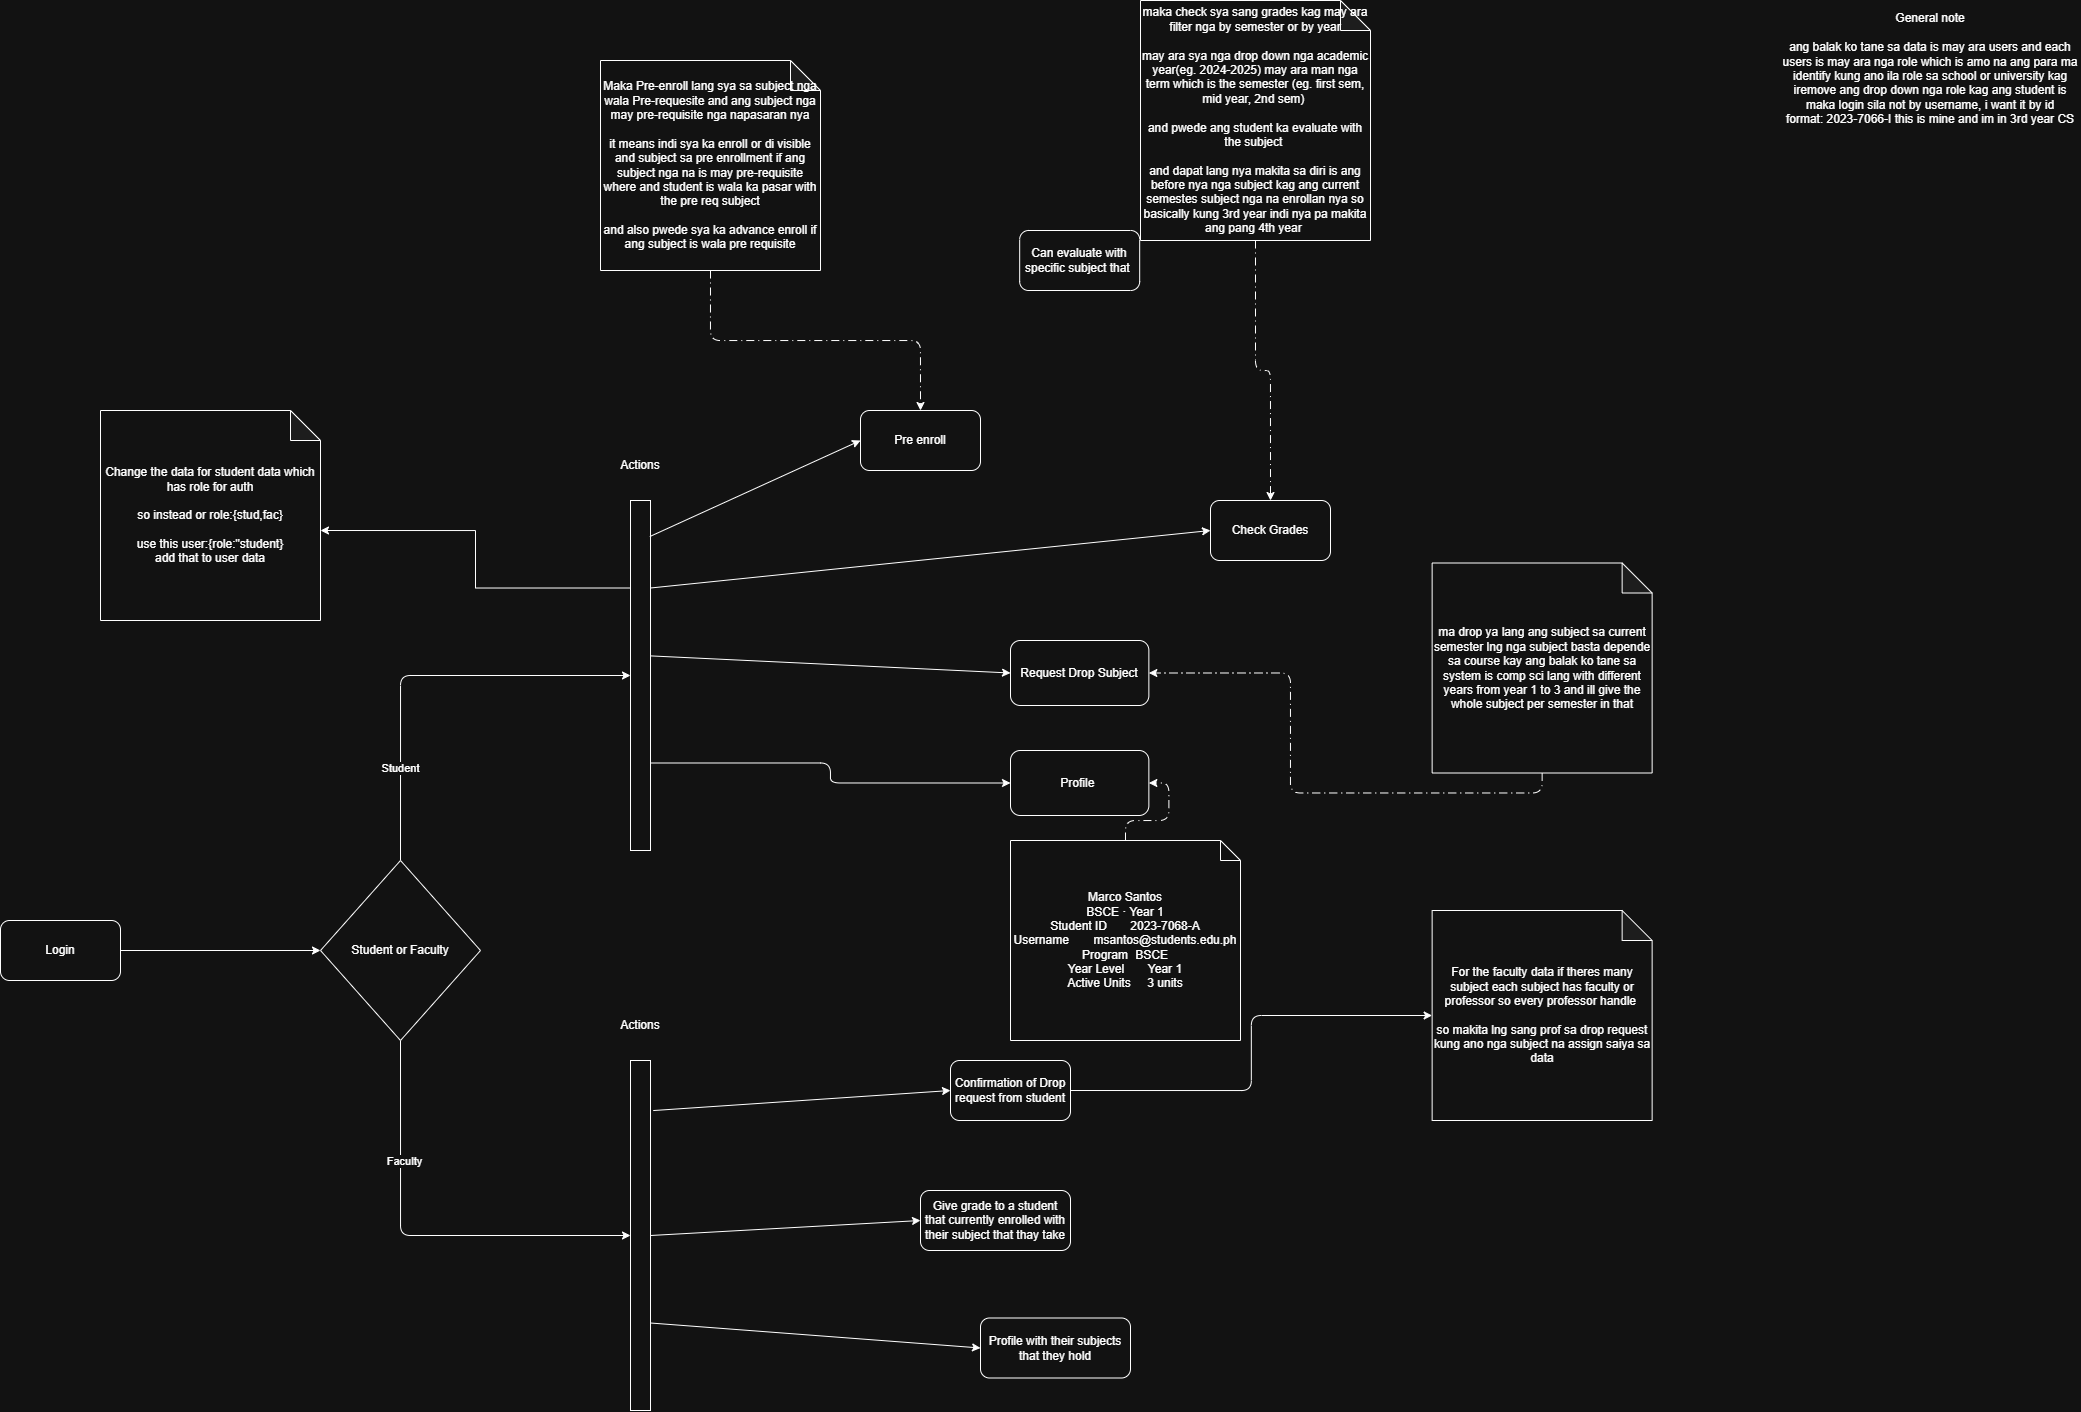

The diagram above was exported from draw.io. Its source (the exported page's mxGraphModel, read from the mxfile embedded in the PNG):
<mxGraphModel dx="1077" dy="1409" grid="1" gridSize="10" guides="1" tooltips="1" connect="1" arrows="1" fold="1" page="1" pageScale="1" pageWidth="1100" pageHeight="850" math="0" shadow="0">
  <root>
    <mxCell id="0" />
    <mxCell id="1" parent="0" />
    <mxCell id="kmOYSNxhA7IZCUxIr9TU-1" parent="1" style="rounded=1;whiteSpace=wrap;html=1;" value="Login" vertex="1">
      <mxGeometry height="60" width="120" x="30" y="260" as="geometry" />
    </mxCell>
    <mxCell id="kmOYSNxhA7IZCUxIr9TU-8" edge="1" parent="1" source="kmOYSNxhA7IZCUxIr9TU-1" style="endArrow=classic;html=1;rounded=1;curved=0;exitX=1;exitY=0.5;exitDx=0;exitDy=0;" target="kmOYSNxhA7IZCUxIr9TU-4" value="">
      <mxGeometry height="50" relative="1" width="50" as="geometry">
        <mxPoint x="150" y="290" as="sourcePoint" />
        <mxPoint x="570" y="280" as="targetPoint" />
      </mxGeometry>
    </mxCell>
    <mxCell id="kmOYSNxhA7IZCUxIr9TU-9" edge="1" parent="1" source="kmOYSNxhA7IZCUxIr9TU-4" style="edgeStyle=orthogonalEdgeStyle;rounded=1;orthogonalLoop=1;jettySize=auto;html=1;exitX=0.5;exitY=1;exitDx=0;exitDy=0;entryX=0;entryY=0.5;entryDx=0;entryDy=0;curved=0;" target="kmOYSNxhA7IZCUxIr9TU-29">
      <mxGeometry relative="1" as="geometry">
        <mxPoint x="590" y="520" as="targetPoint" />
      </mxGeometry>
    </mxCell>
    <mxCell id="kmOYSNxhA7IZCUxIr9TU-12" connectable="0" parent="kmOYSNxhA7IZCUxIr9TU-9" style="edgeLabel;html=1;align=center;verticalAlign=middle;resizable=0;points=[];" value="Faculty" vertex="1">
      <mxGeometry relative="1" x="-0.4307" y="4" as="geometry">
        <mxPoint as="offset" />
      </mxGeometry>
    </mxCell>
    <mxCell id="kmOYSNxhA7IZCUxIr9TU-10" edge="1" parent="1" source="kmOYSNxhA7IZCUxIr9TU-4" style="edgeStyle=orthogonalEdgeStyle;rounded=1;orthogonalLoop=1;jettySize=auto;html=1;exitX=0.5;exitY=0;exitDx=0;exitDy=0;curved=0;entryX=0;entryY=0.5;entryDx=0;entryDy=0;" target="kmOYSNxhA7IZCUxIr9TU-13">
      <mxGeometry relative="1" as="geometry">
        <mxPoint x="560" y="70" as="targetPoint" />
      </mxGeometry>
    </mxCell>
    <mxCell id="kmOYSNxhA7IZCUxIr9TU-11" connectable="0" parent="kmOYSNxhA7IZCUxIr9TU-10" style="edgeLabel;html=1;align=center;verticalAlign=middle;resizable=0;points=[];" value="Student" vertex="1">
      <mxGeometry relative="1" x="-0.5569" as="geometry">
        <mxPoint as="offset" />
      </mxGeometry>
    </mxCell>
    <mxCell id="kmOYSNxhA7IZCUxIr9TU-4" parent="1" style="rhombus;whiteSpace=wrap;html=1;" value="Student or Faculty" vertex="1">
      <mxGeometry height="180" width="160" x="350" y="200" as="geometry" />
    </mxCell>
    <mxCell id="kmOYSNxhA7IZCUxIr9TU-47" edge="1" parent="1" source="kmOYSNxhA7IZCUxIr9TU-13" style="edgeStyle=orthogonalEdgeStyle;rounded=1;orthogonalLoop=1;jettySize=auto;html=1;exitX=1;exitY=0.75;exitDx=0;exitDy=0;entryX=0;entryY=0.5;entryDx=0;entryDy=0;curved=0;" target="kmOYSNxhA7IZCUxIr9TU-48">
      <mxGeometry relative="1" as="geometry">
        <mxPoint x="990" y="140" as="targetPoint" />
      </mxGeometry>
    </mxCell>
    <mxCell id="kmOYSNxhA7IZCUxIr9TU-13" parent="1" style="rounded=0;whiteSpace=wrap;html=1;" value="" vertex="1">
      <mxGeometry height="350" width="20" x="660" y="-160" as="geometry" />
    </mxCell>
    <mxCell id="kmOYSNxhA7IZCUxIr9TU-14" parent="1" style="rounded=1;whiteSpace=wrap;html=1;" value="Pre enroll" vertex="1">
      <mxGeometry height="60" width="120" x="890" y="-250" as="geometry" />
    </mxCell>
    <mxCell id="kmOYSNxhA7IZCUxIr9TU-15" edge="1" parent="1" source="kmOYSNxhA7IZCUxIr9TU-13" style="endArrow=classic;html=1;rounded=1;exitX=0.965;exitY=0.103;exitDx=0;exitDy=0;exitPerimeter=0;entryX=0;entryY=0.5;entryDx=0;entryDy=0;curved=0;" target="kmOYSNxhA7IZCUxIr9TU-14" value="">
      <mxGeometry height="50" relative="1" width="50" as="geometry">
        <mxPoint x="930" y="-40" as="sourcePoint" />
        <mxPoint x="980" y="-90" as="targetPoint" />
      </mxGeometry>
    </mxCell>
    <mxCell id="kmOYSNxhA7IZCUxIr9TU-17" parent="1" style="rounded=1;whiteSpace=wrap;html=1;" value="Check Grades" vertex="1">
      <mxGeometry height="60" width="120" x="1240" y="-160" as="geometry" />
    </mxCell>
    <mxCell id="kmOYSNxhA7IZCUxIr9TU-18" edge="1" parent="1" source="kmOYSNxhA7IZCUxIr9TU-13" style="endArrow=classic;html=1;rounded=1;exitX=1;exitY=0.25;exitDx=0;exitDy=0;entryX=0;entryY=0.5;entryDx=0;entryDy=0;curved=0;" target="kmOYSNxhA7IZCUxIr9TU-17" value="">
      <mxGeometry height="50" relative="1" width="50" as="geometry">
        <mxPoint x="960" y="36" as="sourcePoint" />
        <mxPoint x="1261" y="70" as="targetPoint" />
      </mxGeometry>
    </mxCell>
    <mxCell id="kmOYSNxhA7IZCUxIr9TU-19" parent="1" style="text;html=1;whiteSpace=wrap;strokeColor=none;fillColor=none;align=center;verticalAlign=middle;rounded=0;" value="Actions" vertex="1">
      <mxGeometry height="30" width="60" x="640" y="-210" as="geometry" />
    </mxCell>
    <mxCell id="kmOYSNxhA7IZCUxIr9TU-20" parent="1" style="rounded=1;whiteSpace=wrap;html=1;" value="Request Drop Subject" vertex="1">
      <mxGeometry height="65" width="138.36" x="1040" y="-20" as="geometry" />
    </mxCell>
    <mxCell id="kmOYSNxhA7IZCUxIr9TU-21" edge="1" parent="1" source="kmOYSNxhA7IZCUxIr9TU-13" style="endArrow=classic;html=1;rounded=1;exitX=1.011;exitY=0.444;exitDx=0;exitDy=0;exitPerimeter=0;entryX=0;entryY=0.5;entryDx=0;entryDy=0;curved=0;" target="kmOYSNxhA7IZCUxIr9TU-20" value="">
      <mxGeometry height="50" relative="1" width="50" as="geometry">
        <mxPoint x="580.0000000000001" y="-5.7000000000000455" as="sourcePoint" />
        <mxPoint x="1091.64" y="145" as="targetPoint" />
      </mxGeometry>
    </mxCell>
    <mxCell id="kmOYSNxhA7IZCUxIr9TU-23" edge="1" parent="1" source="kmOYSNxhA7IZCUxIr9TU-22" style="edgeStyle=orthogonalEdgeStyle;rounded=1;orthogonalLoop=1;jettySize=auto;html=1;exitX=0.5;exitY=1;exitDx=0;exitDy=0;exitPerimeter=0;entryX=0.5;entryY=0;entryDx=0;entryDy=0;dashed=1;dashPattern=8 4 1 4;curved=0;" target="kmOYSNxhA7IZCUxIr9TU-14">
      <mxGeometry relative="1" as="geometry" />
    </mxCell>
    <mxCell id="kmOYSNxhA7IZCUxIr9TU-22" parent="1" style="shape=note;whiteSpace=wrap;html=1;backgroundOutline=1;darkOpacity=0.05;" value="Maka Pre-enroll lang sya sa subject nga wala Pre-requesite and ang subject nga may pre-requisite nga napasaran nya&lt;div&gt;&lt;br&gt;&lt;/div&gt;&lt;div&gt;it means indi sya ka enroll or di visible and subject sa pre enrollment if ang subject nga na is may pre-requisite where and student is wala ka pasar with the pre req subject&lt;/div&gt;&lt;div&gt;&lt;br&gt;&lt;/div&gt;&lt;div&gt;and also pwede sya ka advance enroll if ang subject is wala pre requisite&lt;/div&gt;" vertex="1">
      <mxGeometry height="210" width="220" x="630" y="-600" as="geometry" />
    </mxCell>
    <mxCell id="kmOYSNxhA7IZCUxIr9TU-25" edge="1" parent="1" source="kmOYSNxhA7IZCUxIr9TU-26" style="edgeStyle=orthogonalEdgeStyle;rounded=1;orthogonalLoop=1;jettySize=auto;html=1;exitX=0.5;exitY=1;exitDx=0;exitDy=0;exitPerimeter=0;entryX=0.5;entryY=0;entryDx=0;entryDy=0;dashed=1;dashPattern=8 4 1 4;curved=0;" target="kmOYSNxhA7IZCUxIr9TU-17">
      <mxGeometry relative="1" as="geometry">
        <mxPoint x="1490" y="-280" as="targetPoint" />
      </mxGeometry>
    </mxCell>
    <mxCell id="kmOYSNxhA7IZCUxIr9TU-26" parent="1" style="shape=note;whiteSpace=wrap;html=1;backgroundOutline=1;darkOpacity=0.05;" value="maka check sya sang grades kag may ara filter nga by semester or by year&lt;div&gt;&lt;br&gt;&lt;/div&gt;&lt;div&gt;may ara sya nga drop down nga academic year(eg. 2024-2025) may ara man nga term which is the semester (eg. first sem, mid year, 2nd sem)&amp;nbsp;&lt;/div&gt;&lt;div&gt;&lt;br&gt;&lt;/div&gt;&lt;div&gt;and pwede ang student ka evaluate with the subject&amp;nbsp;&lt;/div&gt;&lt;div&gt;&lt;br&gt;&lt;/div&gt;&lt;div&gt;and dapat lang nya makita sa diri is ang before nya nga subject kag ang current semestes subject nga na enrollan nya so basically kung 3rd year indi nya pa makita ang pang 4th year&amp;nbsp;&lt;/div&gt;" vertex="1">
      <mxGeometry height="240" width="230" x="1170" y="-660" as="geometry" />
    </mxCell>
    <mxCell id="kmOYSNxhA7IZCUxIr9TU-27" edge="1" parent="1" source="kmOYSNxhA7IZCUxIr9TU-28" style="edgeStyle=orthogonalEdgeStyle;rounded=1;orthogonalLoop=1;jettySize=auto;html=1;exitX=0.5;exitY=1;exitDx=0;exitDy=0;exitPerimeter=0;entryX=1;entryY=0.5;entryDx=0;entryDy=0;dashed=1;dashPattern=8 4 1 4;curved=0;" target="kmOYSNxhA7IZCUxIr9TU-20">
      <mxGeometry relative="1" as="geometry">
        <mxPoint x="1259.9999999999998" y="-130" as="targetPoint" />
      </mxGeometry>
    </mxCell>
    <mxCell id="kmOYSNxhA7IZCUxIr9TU-28" parent="1" style="shape=note;whiteSpace=wrap;html=1;backgroundOutline=1;darkOpacity=0.05;" value="ma drop ya lang ang subject sa current semester lng nga subject basta depende sa course kay ang balak ko tane sa system is comp sci lang with different years from year 1 to 3 and ill give the whole subject per semester in that" vertex="1">
      <mxGeometry height="210" width="220" x="1461.64" y="-97.5" as="geometry" />
    </mxCell>
    <mxCell id="kmOYSNxhA7IZCUxIr9TU-29" parent="1" style="rounded=0;whiteSpace=wrap;html=1;" value="" vertex="1">
      <mxGeometry height="350" width="20" x="660" y="400" as="geometry" />
    </mxCell>
    <mxCell id="kmOYSNxhA7IZCUxIr9TU-34" parent="1" style="text;html=1;whiteSpace=wrap;strokeColor=none;fillColor=none;align=center;verticalAlign=middle;rounded=0;" value="General note&lt;div&gt;&lt;br&gt;&lt;/div&gt;&lt;div&gt;ang balak ko tane sa data is may ara users and each users is may ara nga role which is amo na ang para ma identify kung ano ila role sa school or university kag iremove ang drop down nga role kag ang student is maka login sila not by username, i want it by id&lt;br&gt;format: 2023-7066-I this is mine and im in 3rd year CS&lt;/div&gt;&lt;div&gt;&lt;br&gt;&lt;/div&gt;&lt;div&gt;&lt;br&gt;&lt;/div&gt;&lt;div&gt;&lt;br&gt;&lt;/div&gt;" vertex="1">
      <mxGeometry height="80" width="300" x="1810" y="-610" as="geometry" />
    </mxCell>
    <mxCell id="kmOYSNxhA7IZCUxIr9TU-35" parent="1" style="text;html=1;whiteSpace=wrap;strokeColor=none;fillColor=none;align=center;verticalAlign=middle;rounded=0;" value="Actions" vertex="1">
      <mxGeometry height="30" width="60" x="640" y="350" as="geometry" />
    </mxCell>
    <mxCell id="kmOYSNxhA7IZCUxIr9TU-36" parent="1" style="rounded=1;whiteSpace=wrap;html=1;" value="Confirmation of Drop request from student" vertex="1">
      <mxGeometry height="60" width="120" x="980" y="400" as="geometry" />
    </mxCell>
    <mxCell id="kmOYSNxhA7IZCUxIr9TU-37" edge="1" parent="1" source="kmOYSNxhA7IZCUxIr9TU-29" style="endArrow=classic;html=1;rounded=1;exitX=1.137;exitY=0.143;exitDx=0;exitDy=0;entryX=0;entryY=0.5;entryDx=0;entryDy=0;curved=0;exitPerimeter=0;" target="kmOYSNxhA7IZCUxIr9TU-36" value="">
      <mxGeometry height="50" relative="1" width="50" as="geometry">
        <mxPoint x="680" y="460" as="sourcePoint" />
        <mxPoint x="1051" y="472.5" as="targetPoint" />
      </mxGeometry>
    </mxCell>
    <mxCell id="kmOYSNxhA7IZCUxIr9TU-38" parent="1" style="rounded=1;whiteSpace=wrap;html=1;" value="Can evaluate with specific subject that&amp;nbsp;" vertex="1">
      <mxGeometry height="60" width="120" x="1049.18" y="-430" as="geometry" />
    </mxCell>
    <mxCell id="kmOYSNxhA7IZCUxIr9TU-40" parent="1" style="shape=note;whiteSpace=wrap;html=1;backgroundOutline=1;darkOpacity=0.05;" value="Change the data for student data which has role for auth&lt;div&gt;&lt;br&gt;&lt;/div&gt;&lt;div&gt;so instead or role:{stud,fac}&lt;br&gt;&lt;br&gt;use this user:{role:&quot;student}&lt;/div&gt;&lt;div&gt;add that to user data&lt;/div&gt;" vertex="1">
      <mxGeometry height="210" width="220" x="130" y="-250" as="geometry" />
    </mxCell>
    <mxCell id="kmOYSNxhA7IZCUxIr9TU-41" edge="1" parent="1" source="kmOYSNxhA7IZCUxIr9TU-13" style="edgeStyle=orthogonalEdgeStyle;rounded=0;orthogonalLoop=1;jettySize=auto;html=1;exitX=0;exitY=0.25;exitDx=0;exitDy=0;entryX=0;entryY=0;entryDx=220;entryDy=120;entryPerimeter=0;" target="kmOYSNxhA7IZCUxIr9TU-40">
      <mxGeometry relative="1" as="geometry" />
    </mxCell>
    <mxCell id="kmOYSNxhA7IZCUxIr9TU-42" parent="1" style="shape=note;whiteSpace=wrap;html=1;backgroundOutline=1;darkOpacity=0.05;" value="For the faculty data if theres many subject each subject has faculty or professor so every professor handle&amp;nbsp;&lt;div&gt;&lt;br&gt;&lt;/div&gt;&lt;div&gt;so makita lng sang prof sa drop request kung ano nga subject na assign saiya sa data&lt;/div&gt;" vertex="1">
      <mxGeometry height="210" width="220" x="1461.64" y="250" as="geometry" />
    </mxCell>
    <mxCell id="kmOYSNxhA7IZCUxIr9TU-43" edge="1" parent="1" source="kmOYSNxhA7IZCUxIr9TU-36" style="edgeStyle=orthogonalEdgeStyle;rounded=1;orthogonalLoop=1;jettySize=auto;html=1;exitX=1;exitY=0.5;exitDx=0;exitDy=0;entryX=0;entryY=0.5;entryDx=0;entryDy=0;entryPerimeter=0;curved=0;" target="kmOYSNxhA7IZCUxIr9TU-42">
      <mxGeometry relative="1" as="geometry" />
    </mxCell>
    <mxCell id="kmOYSNxhA7IZCUxIr9TU-45" parent="1" style="rounded=1;whiteSpace=wrap;html=1;" value="Give grade to a student that currently enrolled with their subject that thay take" vertex="1">
      <mxGeometry height="60" width="150" x="950" y="530" as="geometry" />
    </mxCell>
    <mxCell id="kmOYSNxhA7IZCUxIr9TU-46" edge="1" parent="1" source="kmOYSNxhA7IZCUxIr9TU-29" style="endArrow=classic;html=1;rounded=1;exitX=1;exitY=0.5;exitDx=0;exitDy=0;entryX=0;entryY=0.5;entryDx=0;entryDy=0;curved=0;" target="kmOYSNxhA7IZCUxIr9TU-45" value="">
      <mxGeometry height="50" relative="1" width="50" as="geometry">
        <mxPoint x="720" y="550" as="sourcePoint" />
        <mxPoint x="1381" y="612.5" as="targetPoint" />
      </mxGeometry>
    </mxCell>
    <mxCell id="kmOYSNxhA7IZCUxIr9TU-48" parent="1" style="rounded=1;whiteSpace=wrap;html=1;" value="Profile&amp;nbsp;" vertex="1">
      <mxGeometry height="65" width="138.36" x="1040" y="90" as="geometry" />
    </mxCell>
    <mxCell id="kmOYSNxhA7IZCUxIr9TU-49" parent="1" style="shape=note;size=20;whiteSpace=wrap;html=1;" value="&lt;div&gt;Marco Santos&lt;/div&gt;&lt;div&gt;BSCE · Year 1&lt;/div&gt;&lt;div&gt;Student ID&lt;span style=&quot;white-space:pre&quot;&gt;&#09;&lt;/span&gt;2023-7068-A&lt;/div&gt;&lt;div&gt;Username&lt;span style=&quot;white-space:pre&quot;&gt;&#09;&lt;/span&gt;msantos@students.edu.ph&lt;/div&gt;&lt;div&gt;Program&lt;span style=&quot;white-space:pre&quot;&gt;&#09;&lt;/span&gt;BSCE&lt;/div&gt;&lt;div&gt;Year Level&lt;span style=&quot;white-space:pre&quot;&gt;&#09;&lt;/span&gt;Year 1&lt;/div&gt;&lt;div&gt;Active Units&lt;span style=&quot;white-space:pre&quot;&gt;&#09;&lt;/span&gt;3 units&lt;/div&gt;" vertex="1">
      <mxGeometry height="200" width="230" x="1040" y="180" as="geometry" />
    </mxCell>
    <mxCell id="kmOYSNxhA7IZCUxIr9TU-50" edge="1" parent="1" source="kmOYSNxhA7IZCUxIr9TU-49" style="edgeStyle=orthogonalEdgeStyle;rounded=1;orthogonalLoop=1;jettySize=auto;html=1;exitX=0.5;exitY=0;exitDx=0;exitDy=0;exitPerimeter=0;entryX=1;entryY=0.5;entryDx=0;entryDy=0;dashed=1;dashPattern=8 4 1 4;curved=0;" target="kmOYSNxhA7IZCUxIr9TU-48">
      <mxGeometry relative="1" as="geometry">
        <mxPoint x="1714" y="400" as="sourcePoint" />
        <mxPoint x="1320" y="300" as="targetPoint" />
      </mxGeometry>
    </mxCell>
    <mxCell id="kmOYSNxhA7IZCUxIr9TU-51" parent="1" style="rounded=1;whiteSpace=wrap;html=1;" value="Profile with their subjects that they hold" vertex="1">
      <mxGeometry height="60" width="150" x="1010" y="657.5" as="geometry" />
    </mxCell>
    <mxCell id="kmOYSNxhA7IZCUxIr9TU-52" edge="1" parent="1" source="kmOYSNxhA7IZCUxIr9TU-29" style="endArrow=classic;html=1;rounded=1;exitX=1;exitY=0.75;exitDx=0;exitDy=0;entryX=0;entryY=0.5;entryDx=0;entryDy=0;curved=0;" target="kmOYSNxhA7IZCUxIr9TU-51" value="">
      <mxGeometry height="50" relative="1" width="50" as="geometry">
        <mxPoint x="500" y="610" as="sourcePoint" />
        <mxPoint x="1441" y="740" as="targetPoint" />
      </mxGeometry>
    </mxCell>
  </root>
</mxGraphModel>